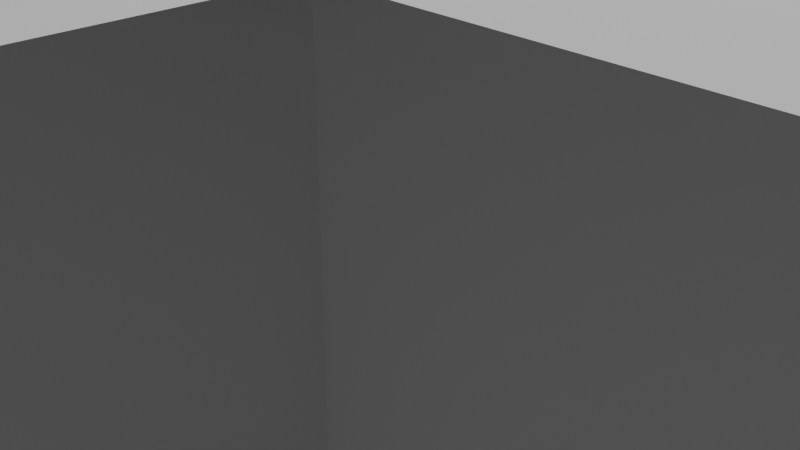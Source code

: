 # Source: Slidegenerator.blend  (saved by Blender 4.3.34; exported with 4.5.12 LTS)
import bpy
from mathutils import Matrix  # noqa: F401  (used for matrix-valued properties, if any)

bpy.ops.wm.read_factory_settings(use_empty=True)
scene = bpy.context.scene
scene.name = 'Scene'

# ---- collections
col_collection = bpy.data.collections.new('Collection'); scene.collection.children.link(col_collection)

# ---- materials (node trees are filled in below, after node groups)
mat_material = bpy.data.materials.new('Material')
mat_material.alpha_threshold = 0.0
mat_material.roughness = 0.5
mat_material.line_color = (0.0, 0.0, 0.0, 1.0)

# ---- node groups
ng_geometry_nodes = bpy.data.node_groups.new('Geometry Nodes', 'GeometryNodeTree')
_s = ng_geometry_nodes.interface.new_socket(name='Geometry', in_out='OUTPUT', socket_type='NodeSocketGeometry')
_s = ng_geometry_nodes.interface.new_socket(name='Geometry', in_out='INPUT', socket_type='NodeSocketGeometry')
_s = ng_geometry_nodes.interface.new_socket(name='Base_Width', in_out='INPUT', socket_type='NodeSocketFloat')
_s.min_value = -1e+04
_s.max_value = 1e+04
_s = ng_geometry_nodes.interface.new_socket(name='Base_Height', in_out='INPUT', socket_type='NodeSocketFloat')
_s.min_value = -1e+04
_s.max_value = 1e+04
_s = ng_geometry_nodes.interface.new_socket(name='Base_Thickness', in_out='INPUT', socket_type='NodeSocketFloat')
_s.min_value = -1e+04
_s.max_value = 1e+04
_s = ng_geometry_nodes.interface.new_socket(name='Slide_Width', in_out='INPUT', socket_type='NodeSocketFloat')
_s.min_value = -1e+04
_s.max_value = 1e+04
_s = ng_geometry_nodes.interface.new_socket(name='Slide_Height', in_out='INPUT', socket_type='NodeSocketFloat')
_s.min_value = -1e+04
_s.max_value = 1e+04
_s = ng_geometry_nodes.interface.new_socket(name='Slide_Thickness', in_out='INPUT', socket_type='NodeSocketFloat')
_s.min_value = -1e+04
_s.max_value = 1e+04
_s = ng_geometry_nodes.interface.new_socket(name='Columns', in_out='INPUT', socket_type='NodeSocketInt')
_s.default_value = 4
_s.min_value = 2
_s.max_value = 1000
_s = ng_geometry_nodes.interface.new_socket(name='Rows', in_out='INPUT', socket_type='NodeSocketInt')
_s.default_value = 4
_s.min_value = 2
_s.max_value = 1000
_s = ng_geometry_nodes.interface.new_socket(name='Well_Width', in_out='INPUT', socket_type='NodeSocketFloat')
_s.min_value = -1e+04
_s.max_value = 1e+04
_s = ng_geometry_nodes.interface.new_socket(name='Well_Height', in_out='INPUT', socket_type='NodeSocketFloat')
_s.min_value = -1e+04
_s.max_value = 1e+04
_s = ng_geometry_nodes.interface.new_socket(name='Margin_X', in_out='INPUT', socket_type='NodeSocketFloat')
_s.default_value = 0.5
_s.min_value = -1e+04
_s.max_value = 1e+04
_s = ng_geometry_nodes.interface.new_socket(name='Margin_Y', in_out='INPUT', socket_type='NodeSocketFloat')
_s.default_value = 0.5
_s.min_value = -1e+04
_s.max_value = 1e+04
_s = ng_geometry_nodes.interface.new_socket(name='Circular_Wells', in_out='INPUT', socket_type='NodeSocketBool')
ng_geometry_nodes.is_modifier = True
_N = ng_geometry_nodes.nodes; _L = ng_geometry_nodes.links
n0 = _N.new('NodeGroupInput'); n0.name = 'Group Input'; n0.location = (-1871, 783)
n1 = _N.new('NodeGroupOutput'); n1.name = 'Group Output'; n1.location = (121, 773)
n2 = _N.new('GeometryNodeMeshGrid'); n2.name = 'Grid'; n2.location = (-659, 179)
n3 = _N.new('GeometryNodeMeshToPoints'); n3.name = 'Mesh to Points'; n3.location = (-461, 208)
n3.inputs[3].default_value = 0.5
n4 = _N.new('GeometryNodeMeshCube'); n4.name = 'Cube'; n4.location = (-740, 1311)
n4.label = 'Walls'
n5 = _N.new('ShaderNodeCombineXYZ'); n5.name = 'Combine XYZ'; n5.location = (-899, 1317)
n6 = _N.new('GeometryNodeInstanceOnPoints'); n6.name = 'Instance on Points'; n6.location = (-125, 142)
n7 = _N.new('GeometryNodeMeshCube'); n7.name = 'Cube.001'; n7.location = (-505, -28)
n7.inputs[1].default_value = 3
n7.inputs[2].default_value = 3
n7.inputs[3].default_value = 3
n8 = _N.new('ShaderNodeCombineXYZ'); n8.name = 'Combine XYZ.001'; n8.location = (-748, -49)
n9 = _N.new('ShaderNodeMath'); n9.name = 'Math'; n9.location = (-928, -175)
n9.operation = 'MULTIPLY'
n9.inputs[1].default_value = 3.8
n10 = _N.new('GeometryNodeMeshBoolean'); n10.name = 'Mesh Boolean'; n10.location = (-55, 855)
n11 = _N.new('ShaderNodeMath'); n11.name = 'Math.001'; n11.location = (-1217, 1072)
n11.operation = 'SUBTRACT'
n12 = _N.new('ShaderNodeMath'); n12.name = 'Math.002'; n12.location = (-962, 804)
n12.operation = 'SUBTRACT'
n13 = _N.new('ShaderNodeMath'); n13.name = 'Math.003'; n13.location = (-1099, 596)
n13.operation = 'SUBTRACT'
n14 = _N.new('ShaderNodeMath'); n14.name = 'Math.004'; n14.location = (-935, 404)
n14.operation = 'SUBTRACT'
n15 = _N.new('ShaderNodeMath'); n15.name = 'Math.005'; n15.location = (-1348, 834)
n15.operation = 'MULTIPLY'
n15.inputs[1].default_value = 2.0
n16 = _N.new('ShaderNodeMath'); n16.name = 'Math.006'; n16.location = (-1258, 470)
n16.operation = 'MULTIPLY'
n16.inputs[1].default_value = 2.0
n17 = _N.new('GeometryNodeMeshBoolean'); n17.name = 'Mesh Boolean.001'; n17.location = (-337, 1417)
n17.operation = 'UNION'
n18 = _N.new('GeometryNodeMeshCube'); n18.name = 'Cube.002'; n18.location = (-737, 1546)
n18.label = 'Basic Slide'
n19 = _N.new('ShaderNodeCombineXYZ'); n19.name = 'Combine XYZ.002'; n19.location = (-892, 1514)
n20 = _N.new('GeometryNodeTransform'); n20.name = 'Transform Geometry'; n20.location = (-554, 1267)
n21 = _N.new('ShaderNodeCombineXYZ'); n21.name = 'Combine XYZ.004'; n21.location = (-729, 1103)
n22 = _N.new('ShaderNodeMath'); n22.name = 'Math.007'; n22.location = (-909, 1037)
n22.operation = 'DIVIDE'
n22.inputs[1].default_value = 2.0
n23 = _N.new('NodeGroupInput'); n23.name = 'Group Input.001'; n23.location = (-1155, 1509)
n24 = _N.new('NodeGroupInput'); n24.name = 'Group Input.002'; n24.location = (-1192, 187)
n25 = _N.new('GeometryNodeMeshCylinder'); n25.name = 'Cylinder'; n25.location = (-652, -229)
n25.inputs[0].default_value = 128
n25.inputs[4].default_value = 9.6
n26 = _N.new('GeometryNodeSwitch'); n26.name = 'Switch'; n26.location = (-314, -63)
n27 = _N.new('ShaderNodeMath'); n27.name = 'Math.008'; n27.location = (-834, -346)
n27.operation = 'DIVIDE'
n27.inputs[1].default_value = 2.0
_L.new(n2.outputs[0], n3.inputs[0])
_L.new(n5.outputs[0], n4.inputs[0])
_L.new(n3.outputs[0], n6.inputs[0])
_L.new(n8.outputs[0], n7.inputs[0])
_L.new(n9.outputs[0], n8.inputs[2])
_L.new(n6.outputs[0], n10.inputs[1])
_L.new(n0.outputs[4], n11.inputs[0])
_L.new(n15.outputs[0], n11.inputs[1])
_L.new(n11.outputs[0], n12.inputs[0])
_L.new(n13.outputs[0], n14.inputs[0])
_L.new(n0.outputs[5], n13.inputs[0])
_L.new(n16.outputs[0], n13.inputs[1])
_L.new(n14.outputs[0], n2.inputs[1])
_L.new(n12.outputs[0], n2.inputs[0])
_L.new(n0.outputs[10], n14.inputs[1])
_L.new(n0.outputs[9], n12.inputs[1])
_L.new(n0.outputs[11], n15.inputs[0])
_L.new(n0.outputs[12], n16.inputs[0])
_L.new(n19.outputs[0], n18.inputs[0])
_L.new(n17.outputs[0], n10.inputs[0])
_L.new(n10.outputs[0], n1.inputs[0])
_L.new(n20.outputs[0], n17.inputs[1])
_L.new(n18.outputs[0], n17.inputs[1])
_L.new(n4.outputs[0], n20.inputs[0])
_L.new(n21.outputs[0], n20.inputs[1])
_L.new(n22.outputs[0], n21.inputs[2])
_L.new(n0.outputs[6], n22.inputs[0])
_L.new(n23.outputs[1], n19.inputs[0])
_L.new(n23.outputs[2], n19.inputs[1])
_L.new(n23.outputs[3], n19.inputs[2])
_L.new(n23.outputs[4], n5.inputs[0])
_L.new(n23.outputs[5], n5.inputs[1])
_L.new(n23.outputs[6], n5.inputs[2])
_L.new(n24.outputs[7], n2.inputs[2])
_L.new(n24.outputs[8], n2.inputs[3])
_L.new(n24.outputs[9], n8.inputs[0])
_L.new(n24.outputs[10], n8.inputs[1])
_L.new(n24.outputs[6], n9.inputs[0])
_L.new(n27.outputs[0], n25.inputs[3])
_L.new(n7.outputs[0], n26.inputs[1])
_L.new(n26.outputs[0], n6.inputs[2])
_L.new(n25.outputs[0], n26.inputs[2])
_L.new(n24.outputs[9], n27.inputs[0])
_L.new(n24.outputs[13], n26.inputs[0])
n1.is_active_output = True

# ---- material node trees
mat_material.use_nodes = True; mat_material.node_tree.nodes.clear()
_N = mat_material.node_tree.nodes; _L = mat_material.node_tree.links
n0 = _N.new('ShaderNodeOutputMaterial'); n0.name = 'Material Output'; n0.location = (300, 300)
n1 = _N.new('ShaderNodeBsdfPrincipled'); n1.name = 'Principled BSDF'; n1.location = (10, 300)
n1.inputs[3].default_value = 1.45
_L.new(n1.outputs[0], n0.inputs[0])
n0.is_active_output = True

# ---- world
world_world = bpy.data.worlds.new('World'); scene.world = world_world
world_world.use_nodes = True; world_world.node_tree.nodes.clear()
_N = world_world.node_tree.nodes; _L = world_world.node_tree.links
n0 = _N.new('ShaderNodeOutputWorld'); n0.name = 'World Output'; n0.location = (300, 300)
n1 = _N.new('ShaderNodeBackground'); n1.name = 'Background'; n1.location = (10, 300)
n1.inputs[0].default_value = (0.05088, 0.05088, 0.05088, 1.0)
_L.new(n1.outputs[0], n0.inputs[0])
n0.is_active_output = True
world_world.color = (0.05088, 0.05088, 0.05088)
world_world.sun_shadow_jitter_overblur = 0.0

# ---- cameras
cam_camera = bpy.data.cameras.new('Camera')
cam_camera.clip_end = 100.0
cam_camera.ortho_scale = 7.314

# ---- lights
light_light = bpy.data.lights.new('Light', 'POINT')
light_light.energy = 1e+04
light_light.shadow_soft_size = 0.1

# ---- meshes
me_cube = bpy.data.meshes.new('Cube')
me_cube.from_pydata([(1.0, 1.0, 1.0), (1.0, 1.0, -1.0), (1.0, -1.0, 1.0), (1.0, -1.0, -1.0), (-1.0, 1.0, 1.0), (-1.0, 1.0, -1.0), (-1.0, -1.0, 1.0), (-1.0, -1.0, -1.0)], [], [(0, 4, 6, 2), (3, 2, 6, 7), (7, 6, 4, 5), (5, 1, 3, 7), (1, 0, 2, 3), (5, 4, 0, 1)])
_uv = me_cube.uv_layers.new(name='UVMap')
_uv.uv.foreach_set('vector', [0.625, 0.5, 0.875, 0.5, 0.875, 0.75, 0.625, 0.75, 0.375, 0.75, 0.625, 0.75, 0.625, 1.0, 0.375, 1.0, 0.375, 0.0, 0.625, 0.0, 0.625, 0.25, 0.375, 0.25, 0.125, 0.5, 0.375, 0.5, 0.375, 0.75, 0.125, 0.75, 0.375, 0.5, 0.625, 0.5, 0.625, 0.75, 0.375, 0.75, 0.375, 0.25, 0.625, 0.25, 0.625, 0.5, 0.375, 0.5])
me_cube.materials.append(mat_material)
me_cube.use_mirror_vertex_groups = False
me_cube.update()

# ---- objects
ob_slide = bpy.data.objects.new('Slide', me_cube)
ob_light = bpy.data.objects.new('Light', light_light)
ob_camera = bpy.data.objects.new('Camera', cam_camera)

# ---- transforms, parenting, visibility, modifiers, constraints
ob_slide.location = (0.0, 0.0, 0.0)
ob_slide.lock_rotations_4d = False
ob_slide.empty_display_type = 'ARROWS'
ob_slide.lineart.crease_threshold = 0.0
_m = ob_slide.modifiers.new('GeometryNodes', 'NODES')
_m.node_group = ng_geometry_nodes
_gi = [s.identifier for s in ng_geometry_nodes.interface.items_tree if s.item_type == 'SOCKET' and s.in_out == 'INPUT']
_m[_gi[1]] = 60.0  # 'Base_Width'
_m[_gi[2]] = 24.0  # 'Base_Height'
_m[_gi[3]] = 1.0  # 'Base_Thickness'
_m[_gi[4]] = 50.0  # 'Slide_Width'
_m[_gi[5]] = 23.0  # 'Slide_Height'
_m[_gi[6]] = 4.0  # 'Slide_Thickness'
_m[_gi[7]] = 7  # 'Columns'
_m[_gi[8]] = 3  # 'Rows'
_m[_gi[9]] = 5.0  # 'Well_Width'
_m[_gi[10]] = 5.0  # 'Well_Height'
_m[_gi[11]] = 2.0  # 'Margin_X'
_m[_gi[12]] = 2.0  # 'Margin_Y'
ob_light.location = (4.076, 1.005, 22.33)
ob_light.rotation_euler = (0.6503, 0.05522, 1.866)
ob_light.lock_rotations_4d = False
ob_light.empty_display_type = 'ARROWS'
ob_light.color = (0.0, 0.0, 0.0, 0.0)
ob_light.lineart.crease_threshold = 0.0
ob_camera.location = (7.359, -6.926, 4.958)
ob_camera.rotation_euler = (1.109, 0.0, 0.8149)
ob_camera.lock_rotations_4d = False
ob_camera.empty_display_type = 'ARROWS'
ob_camera.color = (0.0, 0.0, 0.0, 0.0)
ob_camera.display_type = 'WIRE'
ob_camera.lineart.crease_threshold = 0.0

# ---- collection membership
col_collection.objects.link(ob_slide)
col_collection.objects.link(ob_light)
col_collection.objects.link(ob_camera)

# ---- scene / render settings (as saved in the file)
scene.camera = ob_camera
scene.frame_start = 1; scene.frame_end = 250; scene.frame_set(1)
scene.render.engine = 'BLENDER_EEVEE_NEXT'
bpy.context.view_layer.update()
